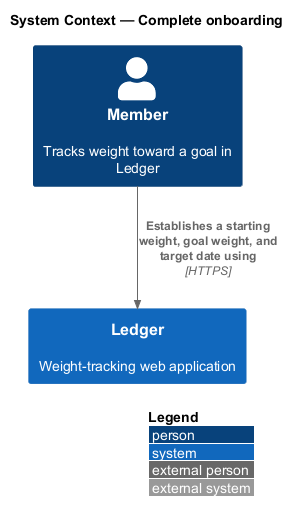

The diagram above was rendered by PlantUML. Its source (embedded in the PNG):
@startuml
!include <C4/C4_Context>
LAYOUT_WITH_LEGEND()
title System Context — Complete onboarding

Person(member, "Member", "Tracks weight toward a goal in Ledger")
System(ledger, "Ledger", "Weight-tracking web application")

Rel(member, ledger, "Establishes a starting weight, goal weight, and target date using", "HTTPS")
@enduml